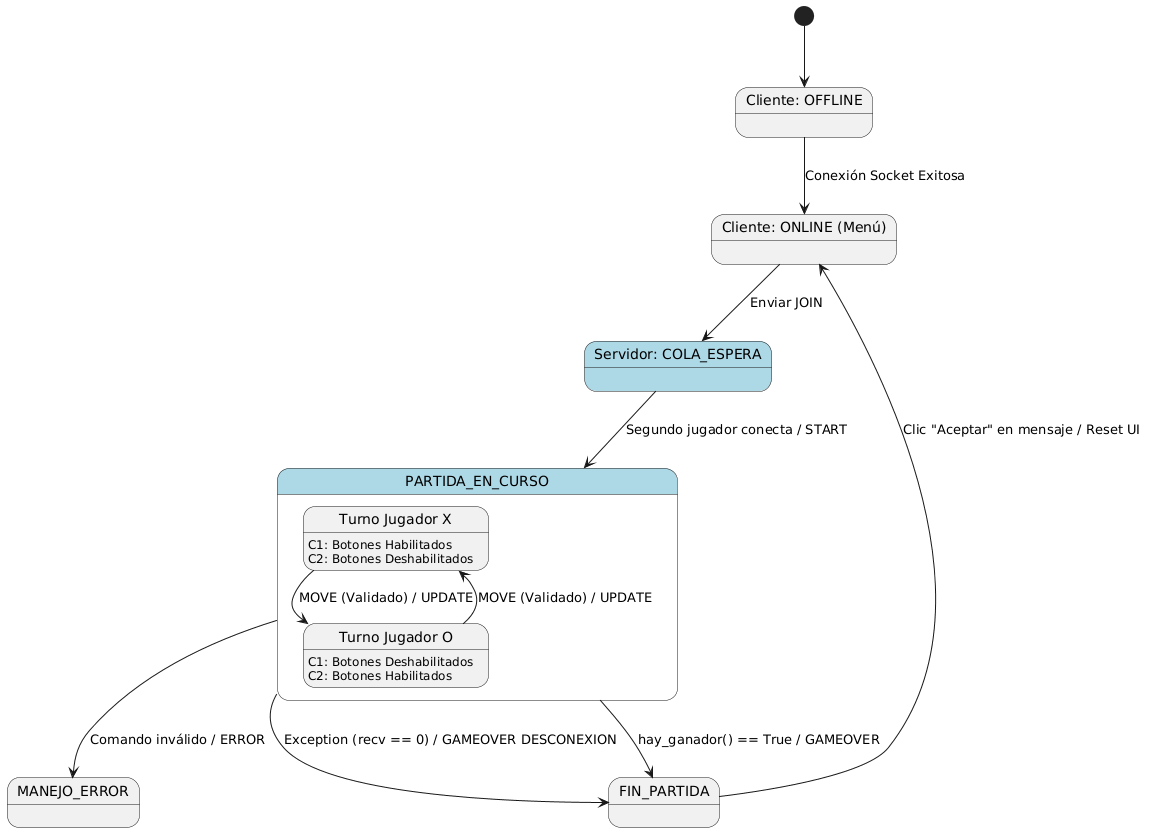

The diagram above was rendered by PlantUML. Its source (embedded in the PNG):
@startuml
skinparam state {
  BackgroundColor<<Servidor>> LightBlue
  BackgroundColor<<Cliente>> LightGreen
}

[*] --> OFFLINE

state "Cliente: OFFLINE" as OFFLINE
state "Cliente: ONLINE (Menú)" as ONLINE
state "Servidor: COLA_ESPERA" as COLA <<Servidor>>
state "PARTIDA_EN_CURSO" as PARTIDA <<Servidor>> {
  state "Turno Jugador X" as TURNO_X
  state "Turno Jugador O" as TURNO_O
  
  TURNO_X --> TURNO_O : MOVE (Validado) / UPDATE
  TURNO_O --> TURNO_X : MOVE (Validado) / UPDATE
}

state "FIN_PARTIDA" as FIN
state "MANEJO_ERROR" as ERROR

' Transiciones iniciales
OFFLINE --> ONLINE : Conexión Socket Exitosa
ONLINE --> COLA : Enviar JOIN

' Emparejamiento
COLA --> PARTIDA : Segundo jugador conecta / START

' Lógica de juego y victoria
PARTIDA --> FIN : hay_ganador() == True / GAMEOVER
PARTIDA --> ERROR : Comando inválido / ERROR

' Desconexión
PARTIDA --> FIN : Exception (recv == 0) / GAMEOVER DESCONEXION
FIN --> ONLINE : Clic "Aceptar" en mensaje / Reset UI

' Notas de comportamiento UI
TURNO_X : C1: Botones Habilitados
TURNO_X : C2: Botones Deshabilitados
TURNO_O : C1: Botones Deshabilitados
TURNO_O : C2: Botones Habilitados

@endum